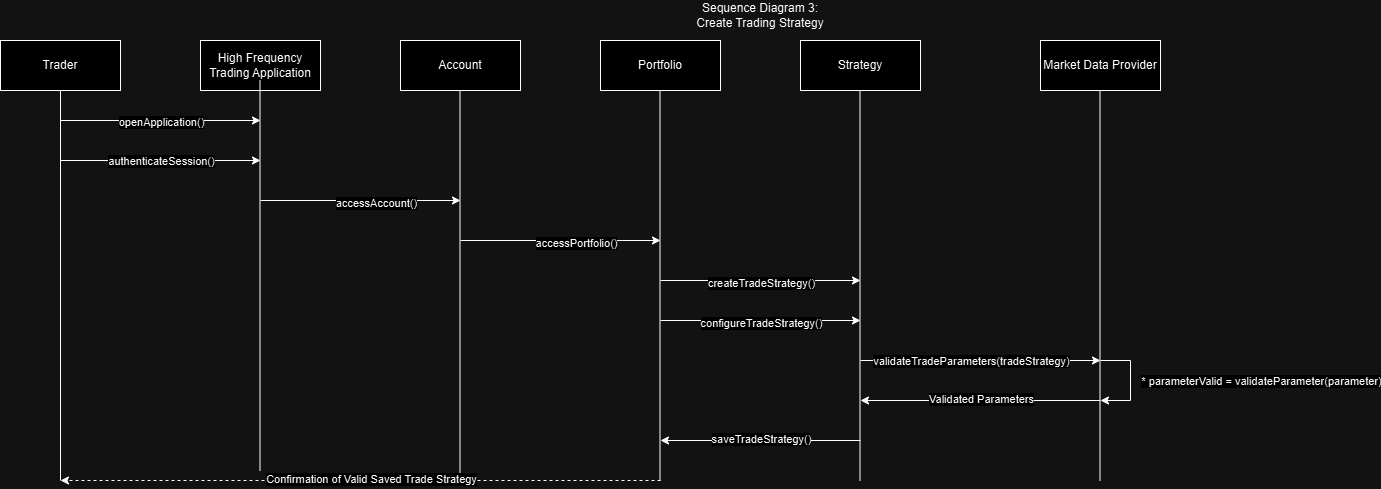

The diagram above was exported from draw.io. Its source (the exported page's mxGraphModel, read from the mxfile embedded in the PNG):
<mxGraphModel dx="1854" dy="1032" grid="1" gridSize="10" guides="1" tooltips="1" connect="1" arrows="1" fold="1" page="1" pageScale="1" pageWidth="850" pageHeight="1100" math="0" shadow="0">
  <root>
    <mxCell id="0" />
    <mxCell id="1" parent="0" />
    <mxCell id="2gPrWAv5LACOY-4GJXEQ-1" value="Trader" style="html=1;whiteSpace=wrap;" parent="1" vertex="1">
      <mxGeometry x="40" y="40" width="120" height="50" as="geometry" />
    </mxCell>
    <mxCell id="2gPrWAv5LACOY-4GJXEQ-2" value="High Frequency Trading Application" style="html=1;whiteSpace=wrap;" parent="1" vertex="1">
      <mxGeometry x="240" y="40" width="120" height="50" as="geometry" />
    </mxCell>
    <mxCell id="2gPrWAv5LACOY-4GJXEQ-5" value="Strategy" style="html=1;whiteSpace=wrap;" parent="1" vertex="1">
      <mxGeometry x="840" y="40" width="120" height="50" as="geometry" />
    </mxCell>
    <mxCell id="2gPrWAv5LACOY-4GJXEQ-6" value="Market Data Provider" style="html=1;whiteSpace=wrap;" parent="1" vertex="1">
      <mxGeometry x="1080" y="40" width="120" height="50" as="geometry" />
    </mxCell>
    <mxCell id="2gPrWAv5LACOY-4GJXEQ-8" value="Account" style="html=1;whiteSpace=wrap;" parent="1" vertex="1">
      <mxGeometry x="440" y="40" width="120" height="50" as="geometry" />
    </mxCell>
    <mxCell id="2gPrWAv5LACOY-4GJXEQ-9" value="Portfolio" style="html=1;whiteSpace=wrap;" parent="1" vertex="1">
      <mxGeometry x="640" y="40" width="120" height="50" as="geometry" />
    </mxCell>
    <mxCell id="IaRNVelxGmqmKJV2CBir-1" value="Sequence Diagram 3:&lt;div&gt;Create Trading Strategy&lt;/div&gt;" style="text;html=1;align=center;verticalAlign=middle;whiteSpace=wrap;rounded=0;" parent="1" vertex="1">
      <mxGeometry x="680" width="240" height="30" as="geometry" />
    </mxCell>
    <mxCell id="IaRNVelxGmqmKJV2CBir-3" value="" style="endArrow=none;html=1;rounded=0;entryX=0.5;entryY=1;entryDx=0;entryDy=0;" parent="1" target="2gPrWAv5LACOY-4GJXEQ-1" edge="1">
      <mxGeometry width="50" height="50" relative="1" as="geometry">
        <mxPoint x="100" y="480" as="sourcePoint" />
        <mxPoint x="240" y="200" as="targetPoint" />
      </mxGeometry>
    </mxCell>
    <mxCell id="IaRNVelxGmqmKJV2CBir-4" value="" style="endArrow=classic;html=1;rounded=0;" parent="1" edge="1">
      <mxGeometry width="50" height="50" relative="1" as="geometry">
        <mxPoint x="100" y="120" as="sourcePoint" />
        <mxPoint x="300" y="120" as="targetPoint" />
      </mxGeometry>
    </mxCell>
    <mxCell id="IaRNVelxGmqmKJV2CBir-15" value="openApplication()" style="edgeLabel;html=1;align=center;verticalAlign=middle;resizable=0;points=[];" parent="IaRNVelxGmqmKJV2CBir-4" connectable="0" vertex="1">
      <mxGeometry x="-0.1" y="-1" relative="1" as="geometry">
        <mxPoint x="10" as="offset" />
      </mxGeometry>
    </mxCell>
    <mxCell id="IaRNVelxGmqmKJV2CBir-6" value="" style="endArrow=none;html=1;rounded=0;entryX=0.5;entryY=1;entryDx=0;entryDy=0;" parent="1" edge="1">
      <mxGeometry width="50" height="50" relative="1" as="geometry">
        <mxPoint x="299.5" y="470" as="sourcePoint" />
        <mxPoint x="299.5" y="80" as="targetPoint" />
      </mxGeometry>
    </mxCell>
    <mxCell id="IaRNVelxGmqmKJV2CBir-7" value="" style="endArrow=classic;html=1;rounded=0;" parent="1" edge="1">
      <mxGeometry width="50" height="50" relative="1" as="geometry">
        <mxPoint x="100" y="160" as="sourcePoint" />
        <mxPoint x="300" y="160" as="targetPoint" />
      </mxGeometry>
    </mxCell>
    <mxCell id="IaRNVelxGmqmKJV2CBir-16" value="authenticateSession()" style="edgeLabel;html=1;align=center;verticalAlign=middle;resizable=0;points=[];" parent="IaRNVelxGmqmKJV2CBir-7" connectable="0" vertex="1">
      <mxGeometry x="0.08" relative="1" as="geometry">
        <mxPoint x="-8" as="offset" />
      </mxGeometry>
    </mxCell>
    <mxCell id="IaRNVelxGmqmKJV2CBir-8" value="" style="endArrow=classic;html=1;rounded=0;" parent="1" edge="1">
      <mxGeometry width="50" height="50" relative="1" as="geometry">
        <mxPoint x="300" y="200" as="sourcePoint" />
        <mxPoint x="500" y="200" as="targetPoint" />
      </mxGeometry>
    </mxCell>
    <mxCell id="IaRNVelxGmqmKJV2CBir-17" value="accessAccount()" style="edgeLabel;html=1;align=center;verticalAlign=middle;resizable=0;points=[];" parent="IaRNVelxGmqmKJV2CBir-8" connectable="0" vertex="1">
      <mxGeometry x="0.15" y="-2" relative="1" as="geometry">
        <mxPoint as="offset" />
      </mxGeometry>
    </mxCell>
    <mxCell id="IaRNVelxGmqmKJV2CBir-9" value="" style="endArrow=none;html=1;rounded=0;entryX=0.5;entryY=1;entryDx=0;entryDy=0;" parent="1" edge="1">
      <mxGeometry width="50" height="50" relative="1" as="geometry">
        <mxPoint x="499.5" y="480" as="sourcePoint" />
        <mxPoint x="499.5" y="90" as="targetPoint" />
      </mxGeometry>
    </mxCell>
    <mxCell id="IaRNVelxGmqmKJV2CBir-10" value="" style="endArrow=none;html=1;rounded=0;entryX=0.5;entryY=1;entryDx=0;entryDy=0;" parent="1" edge="1">
      <mxGeometry width="50" height="50" relative="1" as="geometry">
        <mxPoint x="699.5" y="480" as="sourcePoint" />
        <mxPoint x="699.5" y="90" as="targetPoint" />
      </mxGeometry>
    </mxCell>
    <mxCell id="IaRNVelxGmqmKJV2CBir-11" value="" style="endArrow=none;html=1;rounded=0;entryX=0.5;entryY=1;entryDx=0;entryDy=0;" parent="1" edge="1">
      <mxGeometry width="50" height="50" relative="1" as="geometry">
        <mxPoint x="899.5" y="480" as="sourcePoint" />
        <mxPoint x="899.5" y="90" as="targetPoint" />
      </mxGeometry>
    </mxCell>
    <mxCell id="IaRNVelxGmqmKJV2CBir-12" value="" style="endArrow=none;html=1;rounded=0;entryX=0.5;entryY=1;entryDx=0;entryDy=0;" parent="1" edge="1">
      <mxGeometry width="50" height="50" relative="1" as="geometry">
        <mxPoint x="1139.5" y="480" as="sourcePoint" />
        <mxPoint x="1139.5" y="90" as="targetPoint" />
      </mxGeometry>
    </mxCell>
    <mxCell id="IaRNVelxGmqmKJV2CBir-18" value="" style="endArrow=classic;html=1;rounded=0;" parent="1" edge="1">
      <mxGeometry width="50" height="50" relative="1" as="geometry">
        <mxPoint x="500" y="240" as="sourcePoint" />
        <mxPoint x="700" y="240" as="targetPoint" />
      </mxGeometry>
    </mxCell>
    <mxCell id="IaRNVelxGmqmKJV2CBir-19" value="accessPortfolio()" style="edgeLabel;html=1;align=center;verticalAlign=middle;resizable=0;points=[];" parent="IaRNVelxGmqmKJV2CBir-18" connectable="0" vertex="1">
      <mxGeometry x="0.15" y="-2" relative="1" as="geometry">
        <mxPoint as="offset" />
      </mxGeometry>
    </mxCell>
    <mxCell id="IaRNVelxGmqmKJV2CBir-20" value="" style="endArrow=classic;html=1;rounded=0;" parent="1" edge="1">
      <mxGeometry width="50" height="50" relative="1" as="geometry">
        <mxPoint x="700" y="280" as="sourcePoint" />
        <mxPoint x="900" y="280" as="targetPoint" />
      </mxGeometry>
    </mxCell>
    <mxCell id="IaRNVelxGmqmKJV2CBir-21" value="createTradeStrategy()" style="edgeLabel;html=1;align=center;verticalAlign=middle;resizable=0;points=[];" parent="IaRNVelxGmqmKJV2CBir-20" connectable="0" vertex="1">
      <mxGeometry x="0.15" y="-2" relative="1" as="geometry">
        <mxPoint x="-15" as="offset" />
      </mxGeometry>
    </mxCell>
    <mxCell id="IaRNVelxGmqmKJV2CBir-43" value="" style="endArrow=classic;html=1;rounded=0;" parent="1" edge="1">
      <mxGeometry width="50" height="50" relative="1" as="geometry">
        <mxPoint x="700" y="320" as="sourcePoint" />
        <mxPoint x="900" y="320" as="targetPoint" />
      </mxGeometry>
    </mxCell>
    <mxCell id="IaRNVelxGmqmKJV2CBir-44" value="configureTradeStrategy()" style="edgeLabel;html=1;align=center;verticalAlign=middle;resizable=0;points=[];" parent="IaRNVelxGmqmKJV2CBir-43" connectable="0" vertex="1">
      <mxGeometry x="0.15" y="-2" relative="1" as="geometry">
        <mxPoint x="-15" as="offset" />
      </mxGeometry>
    </mxCell>
    <mxCell id="IaRNVelxGmqmKJV2CBir-45" value="" style="endArrow=classic;html=1;rounded=0;" parent="1" edge="1">
      <mxGeometry width="50" height="50" relative="1" as="geometry">
        <mxPoint x="900" y="360" as="sourcePoint" />
        <mxPoint x="1140" y="360" as="targetPoint" />
      </mxGeometry>
    </mxCell>
    <mxCell id="IaRNVelxGmqmKJV2CBir-46" value="validateTradeParameters(tradeStrategy)" style="edgeLabel;html=1;align=center;verticalAlign=middle;resizable=0;points=[];" parent="IaRNVelxGmqmKJV2CBir-45" connectable="0" vertex="1">
      <mxGeometry x="0.15" y="-2" relative="1" as="geometry">
        <mxPoint x="-28" y="-2" as="offset" />
      </mxGeometry>
    </mxCell>
    <mxCell id="IaRNVelxGmqmKJV2CBir-47" value="" style="endArrow=classic;html=1;rounded=0;" parent="1" edge="1">
      <mxGeometry width="50" height="50" relative="1" as="geometry">
        <mxPoint x="1140" y="360" as="sourcePoint" />
        <mxPoint x="1140" y="400" as="targetPoint" />
        <Array as="points">
          <mxPoint x="1170" y="360" />
          <mxPoint x="1170" y="400" />
        </Array>
      </mxGeometry>
    </mxCell>
    <mxCell id="IaRNVelxGmqmKJV2CBir-48" value="* parameterValid = validateParameter(parameter)" style="edgeLabel;html=1;align=center;verticalAlign=middle;resizable=0;points=[];" parent="IaRNVelxGmqmKJV2CBir-47" connectable="0" vertex="1">
      <mxGeometry x="0.15" y="-2" relative="1" as="geometry">
        <mxPoint x="132" y="-7" as="offset" />
      </mxGeometry>
    </mxCell>
    <mxCell id="IaRNVelxGmqmKJV2CBir-50" value="" style="endArrow=classic;html=1;rounded=0;" parent="1" edge="1">
      <mxGeometry width="50" height="50" relative="1" as="geometry">
        <mxPoint x="1140" y="400" as="sourcePoint" />
        <mxPoint x="900" y="400" as="targetPoint" />
      </mxGeometry>
    </mxCell>
    <mxCell id="IaRNVelxGmqmKJV2CBir-51" value="Validated Parameters" style="edgeLabel;html=1;align=center;verticalAlign=middle;resizable=0;points=[];" parent="IaRNVelxGmqmKJV2CBir-50" connectable="0" vertex="1">
      <mxGeometry x="0.15" y="-2" relative="1" as="geometry">
        <mxPoint x="18" as="offset" />
      </mxGeometry>
    </mxCell>
    <mxCell id="IaRNVelxGmqmKJV2CBir-52" value="" style="endArrow=classic;html=1;rounded=0;" parent="1" edge="1">
      <mxGeometry width="50" height="50" relative="1" as="geometry">
        <mxPoint x="900" y="440" as="sourcePoint" />
        <mxPoint x="700" y="440" as="targetPoint" />
      </mxGeometry>
    </mxCell>
    <mxCell id="IaRNVelxGmqmKJV2CBir-53" value="saveTradeStrategy()" style="edgeLabel;html=1;align=center;verticalAlign=middle;resizable=0;points=[];" parent="IaRNVelxGmqmKJV2CBir-52" connectable="0" vertex="1">
      <mxGeometry x="0.15" y="-2" relative="1" as="geometry">
        <mxPoint x="15" as="offset" />
      </mxGeometry>
    </mxCell>
    <mxCell id="IaRNVelxGmqmKJV2CBir-54" value="" style="endArrow=classic;html=1;rounded=0;dashed=1" parent="1" edge="1">
      <mxGeometry width="50" height="50" relative="1" as="geometry">
        <mxPoint x="700" y="480" as="sourcePoint" />
        <mxPoint x="100" y="480" as="targetPoint" />
      </mxGeometry>
    </mxCell>
    <mxCell id="IaRNVelxGmqmKJV2CBir-55" value="Confirmation of Valid Saved Trade Strategy" style="edgeLabel;html=1;align=center;verticalAlign=middle;resizable=0;points=[];" parent="IaRNVelxGmqmKJV2CBir-54" connectable="0" vertex="1">
      <mxGeometry x="0.15" y="-2" relative="1" as="geometry">
        <mxPoint x="55" as="offset" />
      </mxGeometry>
    </mxCell>
  </root>
</mxGraphModel>